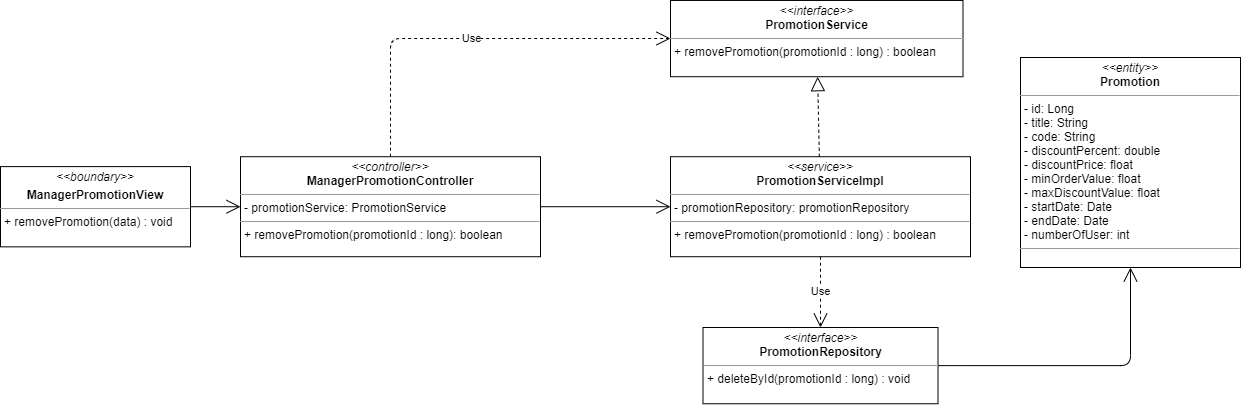

The diagram above was exported from draw.io. Its source (the exported page's mxGraphModel, read from the mxfile embedded in the PNG):
<mxGraphModel dx="1038" dy="1692" grid="1" gridSize="10" guides="1" tooltips="1" connect="1" arrows="1" fold="1" page="1" pageScale="1" pageWidth="827" pageHeight="1169" math="0" shadow="0">
  <root>
    <mxCell id="WIyWlLk6GJQsqaUBKTNV-0" />
    <mxCell id="WIyWlLk6GJQsqaUBKTNV-1" parent="WIyWlLk6GJQsqaUBKTNV-0" />
    <mxCell id="Br-X_MD9xEKUzdw5Zc79-0" value="&lt;p style=&quot;margin: 0px ; margin-top: 4px ; text-align: center&quot;&gt;&lt;i&gt;&amp;lt;&amp;lt;boundary&amp;gt;&amp;gt;&lt;/i&gt;&lt;/p&gt;&lt;p style=&quot;margin: 0px ; margin-top: 4px ; text-align: center&quot;&gt;&lt;b&gt;ManagerPromotionView&lt;/b&gt;&lt;/p&gt;&lt;hr size=&quot;1&quot;&gt;&lt;p style=&quot;margin: 0px ; margin-left: 4px&quot;&gt;&lt;span&gt;+ removePromotion(data) : void&lt;/span&gt;&lt;br&gt;&lt;/p&gt;" style="verticalAlign=top;align=left;overflow=fill;fontSize=12;fontFamily=Helvetica;html=1;" vertex="1" parent="WIyWlLk6GJQsqaUBKTNV-1">
      <mxGeometry y="99.11" width="190" height="80.23" as="geometry" />
    </mxCell>
    <mxCell id="Br-X_MD9xEKUzdw5Zc79-1" value="" style="endArrow=open;endFill=1;endSize=12;html=1;entryX=0;entryY=0.5;entryDx=0;entryDy=0;exitX=1;exitY=0.5;exitDx=0;exitDy=0;" edge="1" parent="WIyWlLk6GJQsqaUBKTNV-1" source="Br-X_MD9xEKUzdw5Zc79-0" target="Br-X_MD9xEKUzdw5Zc79-5">
      <mxGeometry width="160" relative="1" as="geometry">
        <mxPoint x="361" y="140" as="sourcePoint" />
        <mxPoint x="380" y="138.66999999999996" as="targetPoint" />
      </mxGeometry>
    </mxCell>
    <mxCell id="Br-X_MD9xEKUzdw5Zc79-2" value="" style="endArrow=open;endFill=1;endSize=12;html=1;exitX=1;exitY=0.5;exitDx=0;exitDy=0;edgeStyle=orthogonalEdgeStyle;" edge="1" parent="WIyWlLk6GJQsqaUBKTNV-1" source="Br-X_MD9xEKUzdw5Zc79-3" target="Br-X_MD9xEKUzdw5Zc79-11">
      <mxGeometry width="160" relative="1" as="geometry">
        <mxPoint x="950" y="139" as="sourcePoint" />
        <mxPoint x="1080" y="100" as="targetPoint" />
      </mxGeometry>
    </mxCell>
    <mxCell id="Br-X_MD9xEKUzdw5Zc79-3" value="&lt;p style=&quot;margin: 0px ; margin-top: 4px ; text-align: center&quot;&gt;&lt;i&gt;&amp;lt;&amp;lt;interface&amp;gt;&amp;gt;&lt;/i&gt;&lt;br&gt;&lt;b&gt;PromotionRepository&lt;/b&gt;&lt;/p&gt;&lt;hr size=&quot;1&quot;&gt;&lt;p style=&quot;margin: 0px ; margin-left: 4px&quot;&gt;+ deleteById(promotionId : long) : void&lt;/p&gt;" style="verticalAlign=top;align=left;overflow=fill;fontSize=12;fontFamily=Helvetica;html=1;" vertex="1" parent="WIyWlLk6GJQsqaUBKTNV-1">
      <mxGeometry x="702.5" y="260" width="235" height="76.25" as="geometry" />
    </mxCell>
    <mxCell id="Br-X_MD9xEKUzdw5Zc79-4" value="&lt;p style=&quot;margin: 0px ; margin-top: 4px ; text-align: center&quot;&gt;&lt;i&gt;&amp;lt;&amp;lt;interface&amp;gt;&amp;gt;&lt;/i&gt;&lt;br&gt;&lt;b&gt;PromotionService&lt;/b&gt;&lt;/p&gt;&lt;hr size=&quot;1&quot;&gt;&lt;p style=&quot;margin: 0px ; margin-left: 4px&quot;&gt;+ removePromotion(promotionId : long) : boolean&lt;/p&gt;" style="verticalAlign=top;align=left;overflow=fill;fontSize=12;fontFamily=Helvetica;html=1;" vertex="1" parent="WIyWlLk6GJQsqaUBKTNV-1">
      <mxGeometry x="670" y="-67.03" width="292.5" height="76.25" as="geometry" />
    </mxCell>
    <mxCell id="Br-X_MD9xEKUzdw5Zc79-5" value="&lt;p style=&quot;margin: 0px ; margin-top: 4px ; text-align: center&quot;&gt;&lt;i&gt;&amp;lt;&amp;lt;controller&amp;gt;&amp;gt;&lt;/i&gt;&lt;br&gt;&lt;b&gt;ManagerPromotionController&lt;/b&gt;&lt;br&gt;&lt;/p&gt;&lt;hr size=&quot;1&quot;&gt;&lt;p style=&quot;margin: 0px ; margin-left: 4px&quot;&gt;- promotionService: PromotionService&lt;br&gt;&lt;/p&gt;&lt;hr size=&quot;1&quot;&gt;&lt;p style=&quot;margin: 0px ; margin-left: 4px&quot;&gt;+ removePromotion(promotionId : long): boolean&lt;br&gt;&lt;/p&gt;" style="verticalAlign=top;align=left;overflow=fill;fontSize=12;fontFamily=Helvetica;html=1;" vertex="1" parent="WIyWlLk6GJQsqaUBKTNV-1">
      <mxGeometry x="240" y="89.22" width="300" height="100" as="geometry" />
    </mxCell>
    <mxCell id="Br-X_MD9xEKUzdw5Zc79-6" value="&lt;p style=&quot;margin: 0px ; margin-top: 4px ; text-align: center&quot;&gt;&lt;i&gt;&amp;lt;&amp;lt;service&amp;gt;&amp;gt;&lt;/i&gt;&lt;br&gt;&lt;b&gt;PromotionServiceImpl&lt;/b&gt;&lt;/p&gt;&lt;hr size=&quot;1&quot;&gt;&lt;p style=&quot;margin: 0px ; margin-left: 4px&quot;&gt;- promotionRepository: promotionRepository&lt;br&gt;&lt;/p&gt;&lt;hr size=&quot;1&quot;&gt;&lt;p style=&quot;margin: 0px ; margin-left: 4px&quot;&gt;+ removePromotion(promotionId : long) : boolean&lt;br&gt;&lt;/p&gt;" style="verticalAlign=top;align=left;overflow=fill;fontSize=12;fontFamily=Helvetica;html=1;" vertex="1" parent="WIyWlLk6GJQsqaUBKTNV-1">
      <mxGeometry x="670" y="89.22" width="300" height="100" as="geometry" />
    </mxCell>
    <mxCell id="Br-X_MD9xEKUzdw5Zc79-7" value="Use" style="endArrow=open;endSize=12;dashed=1;html=1;edgeStyle=orthogonalEdgeStyle;exitX=0.5;exitY=0;exitDx=0;exitDy=0;" edge="1" parent="WIyWlLk6GJQsqaUBKTNV-1" source="Br-X_MD9xEKUzdw5Zc79-5" target="Br-X_MD9xEKUzdw5Zc79-4">
      <mxGeometry width="160" relative="1" as="geometry">
        <mxPoint x="710" y="230" as="sourcePoint" />
        <mxPoint x="870" y="230" as="targetPoint" />
        <Array as="points">
          <mxPoint x="390" y="-29" />
        </Array>
      </mxGeometry>
    </mxCell>
    <mxCell id="Br-X_MD9xEKUzdw5Zc79-8" value="" style="endArrow=block;dashed=1;endFill=0;endSize=12;html=1;" edge="1" parent="WIyWlLk6GJQsqaUBKTNV-1" source="Br-X_MD9xEKUzdw5Zc79-6" target="Br-X_MD9xEKUzdw5Zc79-4">
      <mxGeometry width="160" relative="1" as="geometry">
        <mxPoint x="710" y="130" as="sourcePoint" />
        <mxPoint x="870" y="130" as="targetPoint" />
      </mxGeometry>
    </mxCell>
    <mxCell id="Br-X_MD9xEKUzdw5Zc79-9" value="Use" style="endArrow=open;endSize=12;dashed=1;html=1;" edge="1" parent="WIyWlLk6GJQsqaUBKTNV-1" source="Br-X_MD9xEKUzdw5Zc79-6" target="Br-X_MD9xEKUzdw5Zc79-3">
      <mxGeometry width="160" relative="1" as="geometry">
        <mxPoint x="710" y="130" as="sourcePoint" />
        <mxPoint x="870" y="130" as="targetPoint" />
      </mxGeometry>
    </mxCell>
    <mxCell id="Br-X_MD9xEKUzdw5Zc79-10" value="" style="endArrow=open;endFill=1;endSize=12;html=1;" edge="1" parent="WIyWlLk6GJQsqaUBKTNV-1" source="Br-X_MD9xEKUzdw5Zc79-5" target="Br-X_MD9xEKUzdw5Zc79-6">
      <mxGeometry width="160" relative="1" as="geometry">
        <mxPoint x="710" y="130" as="sourcePoint" />
        <mxPoint x="870" y="130" as="targetPoint" />
      </mxGeometry>
    </mxCell>
    <mxCell id="Br-X_MD9xEKUzdw5Zc79-11" value="&lt;p style=&quot;margin: 0px ; margin-top: 4px ; text-align: center&quot;&gt;&lt;i&gt;&amp;lt;&amp;lt;entity&amp;gt;&amp;gt;&lt;/i&gt;&lt;br&gt;&lt;b&gt;Promotion&lt;/b&gt;&lt;/p&gt;&lt;hr size=&quot;1&quot;&gt;&lt;p style=&quot;margin: 0px ; margin-left: 4px&quot;&gt;- id: Long&lt;/p&gt;&lt;p style=&quot;margin: 0px 0px 0px 4px&quot;&gt;- title: String&lt;br&gt;- code: String&lt;/p&gt;&lt;p style=&quot;margin: 0px 0px 0px 4px&quot;&gt;- discountPercent: double&lt;/p&gt;&lt;p style=&quot;margin: 0px 0px 0px 4px&quot;&gt;- discountPrice: float&lt;/p&gt;&lt;p style=&quot;margin: 0px 0px 0px 4px&quot;&gt;- minOrderValue: float&lt;/p&gt;&lt;p style=&quot;margin: 0px 0px 0px 4px&quot;&gt;- maxDiscountValue: float&lt;/p&gt;&lt;p style=&quot;margin: 0px 0px 0px 4px&quot;&gt;- startDate: Date&lt;/p&gt;&lt;p style=&quot;margin: 0px 0px 0px 4px&quot;&gt;- endDate: Date&lt;/p&gt;&lt;p style=&quot;margin: 0px 0px 0px 4px&quot;&gt;- numberOfUser: int&lt;span&gt;&amp;nbsp;&lt;/span&gt;&lt;/p&gt;&lt;hr size=&quot;1&quot;&gt;&lt;p style=&quot;margin: 0px ; margin-left: 4px&quot;&gt;&lt;br&gt;&lt;/p&gt;" style="verticalAlign=top;align=left;overflow=fill;fontSize=12;fontFamily=Helvetica;html=1;" vertex="1" parent="WIyWlLk6GJQsqaUBKTNV-1">
      <mxGeometry x="1020" y="-10" width="220" height="210" as="geometry" />
    </mxCell>
  </root>
</mxGraphModel>